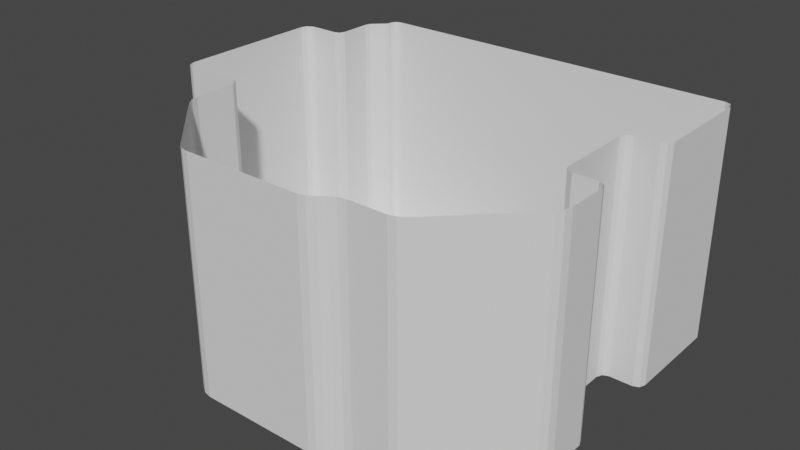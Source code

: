 # Source: minimap_shine.blend  (saved by Blender 2.82.7; exported with 4.5.12 LTS)
import bpy
from mathutils import Matrix  # noqa: F401  (used for matrix-valued properties, if any)

bpy.ops.wm.read_factory_settings(use_empty=True)
scene = bpy.context.scene
scene.name = 'Scene'

# ---- collections
col_collection = bpy.data.collections.new('Collection'); scene.collection.children.link(col_collection)

# ---- world
world_world = bpy.data.worlds.new('World'); scene.world = world_world
world_world.use_nodes = True; world_world.node_tree.nodes.clear()
_N = world_world.node_tree.nodes; _L = world_world.node_tree.links
n0 = _N.new('ShaderNodeOutputWorld'); n0.name = 'World Output'; n0.location = (300, 300)
n1 = _N.new('ShaderNodeBackground'); n1.name = 'Background'; n1.location = (10, 300)
n1.inputs[0].default_value = (0.05088, 0.05088, 0.05088, 1.0)
_L.new(n1.outputs[0], n0.inputs[0])
n0.is_active_output = True
world_world.color = (0.05088, 0.05088, 0.05088)
world_world.use_sun_shadow = False
world_world.sun_shadow_jitter_overblur = 0.0

# ---- meshes
me_plane = bpy.data.meshes.new('Plane')
me_plane.from_pydata([(1.796, 0.6004, 0.0), (1.721, 0.5259, 0.0), (1.743, 0.5786, 0.0), (2.082, 0.6748, 0.0), (2.008, 0.6004, 0.0), (2.06, 0.6222, 0.0), (-1.299, 1.669, 0.0), (2.008, 1.669, 0.0), (2.082, 1.595, 0.0), (2.06, 1.647, 0.0), (1.796, -0.2457, 0.0), (1.721, -0.1713, 0.0), (1.743, -0.2239, 0.0), (2.082, -0.3202, 0.0), (2.008, -0.2457, 0.0), (2.06, -0.2675, 0.0), (2.03, -0.8133, 0.0), (2.082, -0.6862, 0.0), (2.067, -0.7543, 0.0), (1.244, -1.528, 0.0), (1.371, -1.475, 0.0), (1.312, -1.513, 0.0), (0.7708, -1.578, 0.0), (0.9006, -1.528, 0.0), (0.8318, -1.543, 0.0), (0.5911, -1.672, 0.0), (0.7209, -1.623, 0.0), (0.6599, -1.658, 0.0), (-0.6202, -1.62, 0.0), (-0.4931, -1.672, 0.0), (-0.5612, -1.657, 0.0), (-1.263, -0.9026, 0.0), (-1.21, -1.03, 0.0), (-1.247, -0.9707, 0.0), (-1.337, -0.4491, 0.0), (-1.263, -0.5235, 0.0), (-1.285, -0.4709, 0.0), (-1.925, -0.3746, 0.0), (-1.851, -0.4491, 0.0), (-1.903, -0.4273, 0.0), (-1.842, 1.039, 0.0), (-1.925, 0.9555, 0.0), (-1.903, 1.008, 0.0), (-1.512, 1.104, 0.0), (-1.577, 1.039, 0.0), (-1.534, 1.053, 0.0), (-1.464, 1.476, 0.0), (-1.512, 1.395, 0.0), (-1.495, 1.443, 0.0), (-1.386, 1.55, 0.0), (-1.331, 1.663, 0.0), (-1.365, 1.627, 0.0), (-1.352, 1.648, 0.0), (-1.372, 1.603, 0.0), (-1.374, 1.574, 0.0), (1.796, 0.6004, 2.117), (1.721, 0.5259, 2.117), (1.743, 0.5786, 2.117), (2.082, 0.6748, 2.117), (2.008, 0.6004, 2.117), (2.06, 0.6222, 2.117), (-1.299, 1.669, 2.117), (2.008, 1.669, 2.117), (2.082, 1.595, 2.117), (2.06, 1.647, 2.117), (1.796, -0.2457, 2.117), (1.721, -0.1713, 2.117), (1.743, -0.2239, 2.117), (2.082, -0.3202, 2.117), (2.008, -0.2457, 2.117), (2.06, -0.2675, 2.117), (2.03, -0.8133, 2.117), (2.082, -0.6862, 2.117), (2.067, -0.7543, 2.117), (1.244, -1.528, 2.117), (1.371, -1.475, 2.117), (1.312, -1.513, 2.117), (0.7708, -1.578, 2.117), (0.9006, -1.528, 2.117), (0.8318, -1.543, 2.117), (0.5911, -1.672, 2.117), (0.7209, -1.623, 2.117), (0.6599, -1.658, 2.117), (-0.6202, -1.62, 2.117), (-0.4931, -1.672, 2.117), (-0.5612, -1.657, 2.117), (-1.263, -0.9026, 2.117), (-1.21, -1.03, 2.117), (-1.247, -0.9707, 2.117), (-1.337, -0.4491, 2.117), (-1.263, -0.5235, 2.117), (-1.285, -0.4709, 2.117), (-1.925, -0.3746, 2.117), (-1.851, -0.4491, 2.117), (-1.903, -0.4273, 2.117), (-1.842, 1.039, 2.117), (-1.925, 0.9555, 2.117), (-1.903, 1.008, 2.117), (-1.512, 1.104, 2.117), (-1.577, 1.039, 2.117), (-1.534, 1.053, 2.117), (-1.464, 1.476, 2.117), (-1.512, 1.395, 2.117), (-1.495, 1.443, 2.117), (-1.386, 1.55, 2.117), (-1.331, 1.663, 2.117), (-1.365, 1.627, 2.117), (-1.352, 1.648, 2.117), (-1.372, 1.603, 2.117), (-1.374, 1.574, 2.117)], [], [(8, 3, 58, 63), (27, 25, 80, 82), (3, 5, 60, 58), (25, 29, 84, 80), (5, 4, 59, 60), (29, 30, 85, 84), (4, 0, 55, 59), (30, 28, 83, 85), (0, 2, 57, 55), (28, 32, 87, 83), (2, 1, 56, 57), (32, 33, 88, 87), (51, 52, 107, 106), (33, 31, 86, 88), (52, 50, 105, 107), (31, 35, 90, 86), (50, 6, 61, 105), (35, 36, 91, 90), (49, 54, 109, 104), (36, 34, 89, 91), (1, 11, 66, 56), (54, 53, 108, 109), (34, 38, 93, 89), (11, 12, 67, 66), (53, 51, 106, 108), (38, 39, 94, 93), (12, 10, 65, 67), (39, 37, 92, 94), (10, 14, 69, 65), (37, 41, 96, 92), (14, 15, 70, 69), (41, 42, 97, 96), (15, 13, 68, 70), (42, 40, 95, 97), (13, 17, 72, 68), (40, 44, 99, 95), (17, 18, 73, 72), (44, 45, 100, 99), (18, 16, 71, 73), (45, 43, 98, 100), (16, 20, 75, 71), (43, 47, 102, 98), (20, 21, 76, 75), (47, 48, 103, 102), (21, 19, 74, 76), (48, 46, 101, 103), (19, 23, 78, 74), (46, 49, 104, 101), (23, 24, 79, 78), (6, 7, 62, 61), (24, 22, 77, 79), (7, 9, 64, 62), (22, 26, 81, 77), (9, 8, 63, 64), (26, 27, 82, 81)])
_uv = me_plane.uv_layers.new(name='UVMap')
_uv.uv.foreach_set('vector', [0.0, 0.0, 0.0, 0.0, 0.0, 0.0, 0.0, 0.0, 0.0, 0.0, 0.0, 0.0, 0.0, 0.0, 0.0, 0.0, 0.0, 0.0, 0.0, 0.0, 0.0, 0.0, 0.0, 0.0, 0.0, 0.0, 0.0, 0.0, 0.0, 0.0, 0.0, 0.0, 0.0, 0.0, 0.0, 0.0, 0.0, 0.0, 0.0, 0.0, 0.0, 0.0, 0.0, 0.0, 0.0, 0.0, 0.0, 0.0, 0.0, 0.0, 0.0, 0.0, 0.0, 0.0, 0.0, 0.0, 0.0, 0.0, 0.0, 0.0, 0.0, 0.0, 0.0, 0.0, 0.0, 0.0, 0.0, 0.0, 0.0, 0.0, 0.0, 0.0, 0.0, 0.0, 0.0, 0.0, 0.0, 0.0, 0.0, 0.0, 0.0, 0.0, 0.0, 0.0, 0.0, 0.0, 0.0, 0.0, 0.0, 0.0, 0.0, 0.0, 0.0, 0.0, 0.0, 0.0, 0.0, 0.0, 0.0, 0.0, 0.0, 0.0, 0.0, 0.0, 0.0, 0.0, 0.0, 0.0, 0.0, 0.0, 0.0, 0.0, 0.0, 0.0, 0.0, 0.0, 0.0, 0.0, 0.0, 0.0, 0.0, 0.0, 0.0, 0.0, 0.0, 0.0, 0.0, 0.0, 0.0, 0.0, 0.0, 0.0, 0.0, 0.0, 0.0, 0.0, 0.0, 0.0, 0.0, 0.0, 0.0, 0.0, 0.0, 0.0, 0.0, 0.0, 0.0, 0.0, 0.0, 0.0, 0.0, 0.0, 0.0, 0.0, 0.0, 0.0, 0.0, 0.0, 0.0, 0.0, 0.0, 0.0, 0.0, 0.0, 0.0, 0.0, 0.0, 0.0, 0.0, 0.0, 0.0, 0.0, 0.0, 0.0, 0.0, 0.0, 0.0, 0.0, 0.0, 0.0, 0.0, 0.0, 0.0, 0.0, 0.0, 0.0, 0.0, 0.0, 0.0, 0.0, 0.0, 0.0, 0.0, 0.0, 0.0, 0.0, 0.0, 0.0, 0.0, 0.0, 0.0, 0.0, 0.0, 0.0, 0.0, 0.0, 0.0, 0.0, 0.0, 0.0, 0.0, 0.0, 0.0, 0.0, 0.0, 0.0, 0.0, 0.0, 0.0, 0.0, 0.0, 0.0, 0.0, 0.0, 0.0, 0.0, 0.0, 0.0, 0.0, 0.0, 0.0, 0.0, 0.0, 0.0, 0.0, 0.0, 0.0, 0.0, 0.0, 0.0, 0.0, 0.0, 0.0, 0.0, 0.0, 0.0, 0.0, 0.0, 0.0, 0.0, 0.0, 0.0, 0.0, 0.0, 0.0, 0.0, 0.0, 0.0, 0.0, 0.0, 0.0, 0.0, 0.0, 0.0, 0.0, 0.0, 0.0, 0.0, 0.0, 0.0, 0.0, 0.0, 0.0, 0.0, 0.0, 0.0, 0.0, 0.0, 0.0, 0.0, 0.0, 0.0, 0.0, 0.0, 0.0, 0.0, 0.0, 0.0, 0.0, 0.0, 0.0, 0.0, 0.0, 0.0, 0.0, 0.0, 0.0, 0.0, 0.0, 0.0, 0.0, 0.0, 0.0, 0.0, 0.0, 0.0, 0.0, 0.0, 0.0, 0.0, 0.0, 0.0, 0.0, 0.0, 0.0, 0.0, 0.0, 0.0, 0.0, 0.0, 0.0, 0.0, 0.0, 0.0, 0.0, 0.0, 0.0, 0.0, 0.0, 0.0, 0.0, 0.0, 0.0, 0.0, 0.0, 0.0, 0.0, 0.0, 0.0, 0.0, 0.0, 0.0, 0.0, 0.0, 0.0, 0.0, 0.0, 0.0, 0.0, 0.0, 0.0, 0.0, 0.0, 0.0, 0.0, 0.0, 0.0, 0.0, 0.0, 0.0, 0.0, 0.0, 0.0, 0.0, 0.0, 0.0, 0.0, 0.0, 0.0, 0.0, 0.0, 0.0, 0.0, 0.0, 0.0, 0.0, 0.0, 0.0, 0.0, 0.0, 0.0, 0.0, 0.0, 0.0, 0.0, 0.0, 0.0, 0.0, 0.0, 0.0, 0.0, 0.0, 0.0, 0.0, 0.0, 0.0, 0.0, 0.0, 0.0, 0.0, 0.0, 0.0, 0.0, 0.0, 0.0, 0.0, 0.0, 0.0, 0.0, 0.0, 0.0, 0.0, 0.0, 0.0, 0.0, 0.0, 0.0, 0.0, 0.0, 0.0, 0.0, 0.0, 0.0, 0.0, 0.0, 0.0, 0.0, 0.0, 0.0, 0.0, 0.0, 0.0, 0.0, 0.0, 0.0, 0.0, 0.0, 0.0, 0.0, 0.0])
_ca = me_plane.color_attributes.new('Col', 'BYTE_COLOR', 'CORNER')
_ca.data.foreach_set('color', [1.0, 1.0, 1.0, 1.0, 1.0, 1.0, 1.0, 1.0, 0.0, 0.0, 0.0, 1.0, 0.0, 0.0, 0.0, 1.0, 1.0, 1.0, 1.0, 1.0, 1.0, 1.0, 1.0, 1.0, 0.0, 0.0, 0.0, 1.0, 0.0, 0.0, 0.0, 1.0, 1.0, 1.0, 1.0, 1.0, 1.0, 1.0, 1.0, 1.0, 0.0, 0.0, 0.0, 1.0, 0.0, 0.0, 0.0, 1.0, 1.0, 1.0, 1.0, 1.0, 1.0, 1.0, 1.0, 1.0, 0.0, 0.0, 0.0, 1.0, 0.0, 0.0, 0.0, 1.0, 1.0, 1.0, 1.0, 1.0, 1.0, 1.0, 1.0, 1.0, 0.0, 0.0, 0.0, 1.0, 0.0, 0.0, 0.0, 1.0, 1.0, 1.0, 1.0, 1.0, 1.0, 1.0, 1.0, 1.0, 0.0, 0.0, 0.0, 1.0, 0.0, 0.0, 0.0, 1.0, 1.0, 1.0, 1.0, 1.0, 1.0, 1.0, 1.0, 1.0, 0.0, 0.0, 0.0, 1.0, 0.0, 0.0, 0.0, 1.0, 1.0, 1.0, 1.0, 1.0, 1.0, 1.0, 1.0, 1.0, 0.0, 0.0, 0.0, 1.0, 0.0, 0.0, 0.0, 1.0, 1.0, 1.0, 1.0, 1.0, 1.0, 1.0, 1.0, 1.0, 0.0, 0.0, 0.0, 1.0, 0.0, 0.0, 0.0, 1.0, 1.0, 1.0, 1.0, 1.0, 1.0, 1.0, 1.0, 1.0, 0.0, 0.0, 0.0, 1.0, 0.0, 0.0, 0.0, 1.0, 1.0, 1.0, 1.0, 1.0, 1.0, 1.0, 1.0, 1.0, 0.0, 0.0, 0.0, 1.0, 0.0, 0.0, 0.0, 1.0, 1.0, 1.0, 1.0, 1.0, 1.0, 1.0, 1.0, 1.0, 0.0, 0.0, 0.0, 1.0, 0.0, 0.0, 0.0, 1.0, 1.0, 1.0, 1.0, 1.0, 1.0, 1.0, 1.0, 1.0, 0.0, 0.0, 0.0, 1.0, 0.0, 0.0, 0.0, 1.0, 1.0, 1.0, 1.0, 1.0, 1.0, 1.0, 1.0, 1.0, 0.0, 0.0, 0.0, 1.0, 0.0, 0.0, 0.0, 1.0, 1.0, 1.0, 1.0, 1.0, 1.0, 1.0, 1.0, 1.0, 0.0, 0.0, 0.0, 1.0, 0.0, 0.0, 0.0, 1.0, 1.0, 1.0, 1.0, 1.0, 1.0, 1.0, 1.0, 1.0, 0.0, 0.0, 0.0, 1.0, 0.0, 0.0, 0.0, 1.0, 1.0, 1.0, 1.0, 1.0, 1.0, 1.0, 1.0, 1.0, 0.0, 0.0, 0.0, 1.0, 0.0, 0.0, 0.0, 1.0, 1.0, 1.0, 1.0, 1.0, 1.0, 1.0, 1.0, 1.0, 0.0, 0.0, 0.0, 1.0, 0.0, 0.0, 0.0, 1.0, 1.0, 1.0, 1.0, 1.0, 1.0, 1.0, 1.0, 1.0, 0.0, 0.0, 0.0, 1.0, 0.0, 0.0, 0.0, 1.0, 1.0, 1.0, 1.0, 1.0, 1.0, 1.0, 1.0, 1.0, 0.0, 0.0, 0.0, 1.0, 0.0, 0.0, 0.0, 1.0, 1.0, 1.0, 1.0, 1.0, 1.0, 1.0, 1.0, 1.0, 0.0, 0.0, 0.0, 1.0, 0.0, 0.0, 0.0, 1.0, 1.0, 1.0, 1.0, 1.0, 1.0, 1.0, 1.0, 1.0, 0.0, 0.0, 0.0, 1.0, 0.0, 0.0, 0.0, 1.0, 1.0, 1.0, 1.0, 1.0, 1.0, 1.0, 1.0, 1.0, 0.0, 0.0, 0.0, 1.0, 0.0, 0.0, 0.0, 1.0, 1.0, 1.0, 1.0, 1.0, 1.0, 1.0, 1.0, 1.0, 0.001518, 0.001518, 0.001518, 1.0, 0.0, 0.0, 0.0, 1.0, 1.0, 1.0, 1.0, 1.0, 1.0, 1.0, 1.0, 1.0, 0.0, 0.0, 0.0, 1.0, 0.0, 0.0, 0.0, 1.0, 1.0, 1.0, 1.0, 1.0, 1.0, 1.0, 1.0, 1.0, 0.0, 0.0, 0.0, 1.0, 0.0, 0.0, 0.0, 1.0, 1.0, 1.0, 1.0, 1.0, 1.0, 1.0, 1.0, 1.0, 0.001518, 0.001518, 0.001518, 1.0, 0.001518, 0.001518, 0.001518, 1.0, 1.0, 1.0, 1.0, 1.0, 1.0, 1.0, 1.0, 1.0, 0.0009106, 0.0009106, 0.0009106, 1.0, 0.0, 0.0, 0.0, 1.0, 1.0, 1.0, 1.0, 1.0, 1.0, 1.0, 1.0, 1.0, 0.0, 0.0, 0.0, 1.0, 0.001518, 0.001518, 0.001518, 1.0, 1.0, 1.0, 1.0, 1.0, 1.0, 1.0, 1.0, 1.0, 0.0, 0.0, 0.0, 1.0, 0.0009106, 0.0009106, 0.0009106, 1.0, 1.0, 1.0, 1.0, 1.0, 1.0, 1.0, 1.0, 1.0, 0.0, 0.0, 0.0, 1.0, 0.0, 0.0, 0.0, 1.0, 1.0, 1.0, 1.0, 1.0, 1.0, 1.0, 1.0, 1.0, 0.0, 0.0, 0.0, 1.0, 0.0, 0.0, 0.0, 1.0, 1.0, 1.0, 1.0, 1.0, 1.0, 1.0, 1.0, 1.0, 0.0, 0.0, 0.0, 1.0, 0.0, 0.0, 0.0, 1.0, 1.0, 1.0, 1.0, 1.0, 1.0, 1.0, 1.0, 1.0, 0.0, 0.0, 0.0, 1.0, 0.0, 0.0, 0.0, 1.0, 1.0, 1.0, 1.0, 1.0, 1.0, 1.0, 1.0, 1.0, 0.0, 0.0, 0.0, 1.0, 0.0, 0.0, 0.0, 1.0, 1.0, 1.0, 1.0, 1.0, 1.0, 1.0, 1.0, 1.0, 0.0, 0.0, 0.0, 1.0, 0.0, 0.0, 0.0, 1.0, 1.0, 1.0, 1.0, 1.0, 1.0, 1.0, 1.0, 1.0, 0.0, 0.0, 0.0, 1.0, 0.0, 0.0, 0.0, 1.0, 1.0, 1.0, 1.0, 1.0, 1.0, 1.0, 1.0, 1.0, 0.0, 0.0, 0.0, 1.0, 0.0, 0.0, 0.0, 1.0, 1.0, 1.0, 1.0, 1.0, 1.0, 1.0, 1.0, 1.0, 0.0, 0.0, 0.0, 1.0, 0.0, 0.0, 0.0, 1.0, 1.0, 1.0, 1.0, 1.0, 1.0, 1.0, 1.0, 1.0, 0.0, 0.0, 0.0, 1.0, 0.0, 0.0, 0.0, 1.0, 1.0, 1.0, 1.0, 1.0, 1.0, 1.0, 1.0, 1.0, 0.0, 0.0, 0.0, 1.0, 0.0, 0.0, 0.0, 1.0, 1.0, 1.0, 1.0, 1.0, 1.0, 1.0, 1.0, 1.0, 0.0, 0.0, 0.0, 1.0, 0.0, 0.0, 0.0, 1.0, 1.0, 1.0, 1.0, 1.0, 1.0, 1.0, 1.0, 1.0, 0.0, 0.0, 0.0, 1.0, 0.0, 0.0, 0.0, 1.0, 1.0, 1.0, 1.0, 1.0, 1.0, 1.0, 1.0, 1.0, 0.0, 0.0, 0.0, 1.0, 0.0, 0.0, 0.0, 1.0, 1.0, 1.0, 1.0, 1.0, 1.0, 1.0, 1.0, 1.0, 0.0, 0.0, 0.0, 1.0, 0.0, 0.0, 0.0, 1.0, 1.0, 1.0, 1.0, 1.0, 1.0, 1.0, 1.0, 1.0, 0.0, 0.0, 0.0, 1.0, 0.0, 0.0, 0.0, 1.0, 1.0, 1.0, 1.0, 1.0, 1.0, 1.0, 1.0, 1.0, 0.0, 0.0, 0.0, 1.0, 0.0, 0.0, 0.0, 1.0, 1.0, 1.0, 1.0, 1.0, 1.0, 1.0, 1.0, 1.0, 0.0, 0.0, 0.0, 1.0, 0.0, 0.0, 0.0, 1.0, 1.0, 1.0, 1.0, 1.0, 1.0, 1.0, 1.0, 1.0, 0.0, 0.0, 0.0, 1.0, 0.0, 0.0, 0.0, 1.0, 1.0, 1.0, 1.0, 1.0, 1.0, 1.0, 1.0, 1.0, 0.0, 0.0, 0.0, 1.0, 0.0, 0.0, 0.0, 1.0, 1.0, 1.0, 1.0, 1.0, 1.0, 1.0, 1.0, 1.0, 0.0, 0.0, 0.0, 1.0, 0.0, 0.0, 0.0, 1.0, 1.0, 1.0, 1.0, 1.0, 1.0, 1.0, 1.0, 1.0, 0.0, 0.0, 0.0, 1.0, 0.0, 0.0, 0.0, 1.0, 1.0, 1.0, 1.0, 1.0, 1.0, 1.0, 1.0, 1.0, 0.0, 0.0, 0.0, 1.0, 0.0, 0.0, 0.0, 1.0, 1.0, 1.0, 1.0, 1.0, 1.0, 1.0, 1.0, 1.0, 0.0, 0.0, 0.0, 1.0, 0.0, 0.0, 0.0, 1.0, 1.0, 1.0, 1.0, 1.0, 1.0, 1.0, 1.0, 1.0, 0.0, 0.0, 0.0, 1.0, 0.0, 0.0, 0.0, 1.0])
me_plane.use_remesh_fix_poles = True
me_plane.use_remesh_preserve_attributes = False
me_plane.use_mirror_vertex_groups = False
me_plane.update()
me_plane_001 = bpy.data.meshes.new('Plane.001')
me_plane_001.from_pydata([(1.796, 0.6004, 0.0), (1.721, 0.5259, 0.0), (1.743, 0.5786, 0.0), (2.082, 0.6748, 0.0), (2.008, 0.6004, 0.0), (2.06, 0.6222, 0.0), (-1.299, 1.669, 0.0), (2.008, 1.669, 0.0), (2.082, 1.595, 0.0), (2.06, 1.647, 0.0), (1.796, -0.2457, 0.0), (1.721, -0.1713, 0.0), (1.743, -0.2239, 0.0), (2.082, -0.3202, 0.0), (2.008, -0.2457, 0.0), (2.06, -0.2675, 0.0), (2.03, -0.8133, 0.0), (2.082, -0.6862, 0.0), (2.067, -0.7543, 0.0), (1.244, -1.528, 0.0), (1.371, -1.475, 0.0), (1.312, -1.513, 0.0), (0.7708, -1.578, 0.0), (0.9006, -1.528, 0.0), (0.8318, -1.543, 0.0), (0.5911, -1.672, 0.0), (0.7209, -1.623, 0.0), (0.6599, -1.658, 0.0), (-0.6202, -1.62, 0.0), (-0.4931, -1.672, 0.0), (-0.5612, -1.657, 0.0), (-1.263, -0.9026, 0.0), (-1.21, -1.03, 0.0), (-1.247, -0.9707, 0.0), (-1.337, -0.4491, 0.0), (-1.263, -0.5235, 0.0), (-1.285, -0.4709, 0.0), (-1.925, -0.3746, 0.0), (-1.851, -0.4491, 0.0), (-1.903, -0.4273, 0.0), (-1.842, 1.039, 0.0), (-1.925, 0.9555, 0.0), (-1.903, 1.008, 0.0), (-1.512, 1.104, 0.0), (-1.577, 1.039, 0.0), (-1.534, 1.053, 0.0), (-1.464, 1.476, 0.0), (-1.512, 1.395, 0.0), (-1.495, 1.443, 0.0), (-1.386, 1.55, 0.0), (-1.331, 1.663, 0.0), (-1.365, 1.627, 0.0), (-1.352, 1.648, 0.0), (-1.372, 1.603, 0.0), (-1.374, 1.574, 0.0), (1.713, 0.5277, 0.0), (1.713, -0.1731, 0.0), (1.736, -0.2307, 0.0), (1.794, -0.2546, 0.0), (2.006, -0.2546, 0.0), (2.054, -0.2743, 0.0), (2.073, -0.3219, 0.0), (2.073, -0.6852, 0.0), (2.058, -0.7508, 0.0), (2.023, -0.8078, 0.0), (1.365, -1.468, 0.0), (1.308, -1.504, 0.0), (1.243, -1.519, 0.0), (0.8997, -1.519, 0.0), (0.8286, -1.534, 0.0), (0.7656, -1.57, 0.0), (0.7156, -1.615, 0.0), (0.6567, -1.649, 0.0), (0.5901, -1.663, 0.0), (-0.4921, -1.663, 0.0), (-0.5577, -1.649, 0.0), (-0.6146, -1.613, 0.0), (-1.203, -1.024, 0.0), (-1.239, -0.9672, 0.0), (-1.254, -0.9016, 0.0), (-1.254, -0.5217, 0.0), (-1.278, -0.4641, 0.0), (-1.335, -0.4402, 0.0), (-1.849, -0.4402, 0.0), (-1.897, -0.4205, 0.0), (-1.916, -0.3729, 0.0), (-1.916, 0.9538, 0.0), (-1.897, 1.002, 0.0), (-1.839, 1.03, 0.0), (-1.576, 1.03, 0.0), (-1.527, 1.046, 0.0), (-1.503, 1.103, 0.0), (-1.503, 1.394, 0.0), (-1.487, 1.438, 0.0), (-1.458, 1.47, 0.0), (-1.379, 1.545, 0.0), (-1.299, 1.66, 0.0), (2.006, 1.66, 0.0), (2.054, 1.64, 0.0), (2.073, 1.593, 0.0), (2.073, 0.6766, 0.0), (2.054, 0.629, 0.0), (2.006, 0.6092, 0.0), (1.794, 0.6092, 0.0), (1.736, 0.5854, 0.0), (-1.357, 1.623, 0.0), (-1.345, 1.642, 0.0), (-1.328, 1.655, 0.0), (-1.365, 1.572, 0.0), (-1.363, 1.602, 0.0)], [], [(55, 104, 103, 102, 101, 100, 99, 98, 97, 96, 107, 106, 105, 109, 108, 95, 94, 93, 92, 91, 90, 89, 88, 87, 86, 85, 84, 83, 82, 81, 80, 79, 78, 77, 76, 75, 74, 73, 72, 71, 70, 69, 68, 67, 66, 65, 64, 63, 62, 61, 60, 59, 58, 57, 56), (55, 56, 11, 1), (56, 57, 12, 11), (57, 58, 10, 12), (58, 59, 14, 10), (59, 60, 15, 14), (60, 61, 13, 15), (61, 62, 17, 13), (62, 63, 18, 17), (63, 64, 16, 18), (64, 65, 20, 16), (65, 66, 21, 20), (66, 67, 19, 21), (67, 68, 23, 19), (68, 69, 24, 23), (69, 70, 22, 24), (70, 71, 26, 22), (71, 72, 27, 26), (72, 73, 25, 27), (73, 74, 29, 25), (74, 75, 30, 29), (75, 76, 28, 30), (76, 77, 32, 28), (77, 78, 33, 32), (78, 79, 31, 33), (79, 80, 35, 31), (80, 81, 36, 35), (81, 82, 34, 36), (82, 83, 38, 34), (83, 84, 39, 38), (84, 85, 37, 39), (85, 86, 41, 37), (86, 87, 42, 41), (87, 88, 40, 42), (88, 89, 44, 40), (89, 90, 45, 44), (90, 91, 43, 45), (91, 92, 47, 43), (92, 93, 48, 47), (93, 94, 46, 48), (94, 95, 49, 46), (96, 97, 7, 6), (97, 98, 9, 7), (98, 99, 8, 9), (99, 100, 3, 8), (100, 101, 5, 3), (101, 102, 4, 5), (102, 103, 0, 4), (103, 104, 2, 0), (104, 55, 1, 2), (105, 106, 52, 51), (106, 107, 50, 52), (107, 96, 6, 50), (95, 108, 54, 49), (108, 109, 53, 54), (109, 105, 51, 53)])
_uv = me_plane_001.uv_layers.new(name='UVMap')
_uv.uv.foreach_set('vector', [0.5952, 0.5293, 0.5965, 0.5325, 0.5997, 0.5339, 0.6115, 0.5339, 0.6142, 0.535, 0.6153, 0.5376, 0.6153, 0.5886, 0.6142, 0.5912, 0.6115, 0.5923, 0.4278, 0.5923, 0.4262, 0.592, 0.4252, 0.5913, 0.4246, 0.5902, 0.4242, 0.589, 0.4241, 0.5874, 0.4234, 0.5859, 0.419, 0.5817, 0.4173, 0.5799, 0.4164, 0.5775, 0.4164, 0.5613, 0.4151, 0.5581, 0.4124, 0.5573, 0.3977, 0.5573, 0.3946, 0.5557, 0.3935, 0.553, 0.3935, 0.4793, 0.3946, 0.4766, 0.3972, 0.4755, 0.4258, 0.4755, 0.429, 0.4742, 0.4303, 0.471, 0.4303, 0.4499, 0.4311, 0.4462, 0.4331, 0.4431, 0.4658, 0.4103, 0.469, 0.4083, 0.4726, 0.4075, 0.5328, 0.4075, 0.5365, 0.4083, 0.5398, 0.4102, 0.5426, 0.4127, 0.5461, 0.4147, 0.55, 0.4155, 0.5691, 0.4155, 0.5727, 0.4164, 0.5759, 0.4184, 0.6125, 0.4551, 0.6144, 0.4583, 0.6153, 0.4619, 0.6153, 0.4821, 0.6142, 0.4847, 0.6115, 0.4858, 0.5997, 0.4858, 0.5965, 0.4872, 0.5952, 0.4904, 0.5952, 0.5293, 0.5952, 0.4904, 0.5957, 0.4905, 0.5957, 0.5292, 0.5952, 0.4904, 0.5965, 0.4872, 0.5969, 0.4875, 0.5957, 0.4905, 0.5965, 0.4872, 0.5997, 0.4858, 0.5998, 0.4863, 0.5969, 0.4875, 0.5997, 0.4858, 0.6115, 0.4858, 0.6116, 0.4863, 0.5998, 0.4863, 0.6115, 0.4858, 0.6142, 0.4847, 0.6146, 0.4851, 0.6116, 0.4863, 0.6142, 0.4847, 0.6153, 0.4821, 0.6158, 0.4822, 0.6146, 0.4851, 0.6153, 0.4821, 0.6153, 0.4619, 0.6158, 0.4619, 0.6158, 0.4822, 0.6153, 0.4619, 0.6144, 0.4583, 0.6149, 0.4581, 0.6158, 0.4619, 0.6144, 0.4583, 0.6125, 0.4551, 0.6128, 0.4548, 0.6149, 0.4581, 0.6125, 0.4551, 0.5759, 0.4184, 0.5762, 0.418, 0.6128, 0.4548, 0.5759, 0.4184, 0.5727, 0.4164, 0.5729, 0.4159, 0.5762, 0.418, 0.5727, 0.4164, 0.5691, 0.4155, 0.5691, 0.415, 0.5729, 0.4159, 0.5691, 0.4155, 0.55, 0.4155, 0.5501, 0.415, 0.5691, 0.415, 0.55, 0.4155, 0.5461, 0.4147, 0.5462, 0.4142, 0.5501, 0.415, 0.5461, 0.4147, 0.5426, 0.4127, 0.5429, 0.4123, 0.5462, 0.4142, 0.5426, 0.4127, 0.5398, 0.4102, 0.5401, 0.4098, 0.5429, 0.4123, 0.5398, 0.4102, 0.5365, 0.4083, 0.5367, 0.4078, 0.5401, 0.4098, 0.5365, 0.4083, 0.5328, 0.4075, 0.5329, 0.407, 0.5367, 0.4078, 0.5328, 0.4075, 0.4726, 0.4075, 0.4726, 0.407, 0.5329, 0.407, 0.4726, 0.4075, 0.469, 0.4083, 0.4688, 0.4079, 0.4726, 0.407, 0.469, 0.4083, 0.4658, 0.4103, 0.4655, 0.41, 0.4688, 0.4079, 0.4658, 0.4103, 0.4331, 0.4431, 0.4327, 0.4428, 0.4655, 0.41, 0.4331, 0.4431, 0.4311, 0.4462, 0.4306, 0.446, 0.4327, 0.4428, 0.4311, 0.4462, 0.4303, 0.4499, 0.4298, 0.4498, 0.4306, 0.446, 0.4303, 0.4499, 0.4303, 0.471, 0.4298, 0.4709, 0.4298, 0.4498, 0.4303, 0.471, 0.429, 0.4742, 0.4286, 0.4738, 0.4298, 0.4709, 0.429, 0.4742, 0.4258, 0.4755, 0.4257, 0.475, 0.4286, 0.4738, 0.4258, 0.4755, 0.3972, 0.4755, 0.3971, 0.475, 0.4257, 0.475, 0.3972, 0.4755, 0.3946, 0.4766, 0.3942, 0.4762, 0.3971, 0.475, 0.3946, 0.4766, 0.3935, 0.4793, 0.393, 0.4792, 0.3942, 0.4762, 0.3935, 0.4793, 0.3935, 0.553, 0.393, 0.5531, 0.393, 0.4792, 0.3935, 0.553, 0.3946, 0.5557, 0.3942, 0.5561, 0.393, 0.5531, 0.3946, 0.5557, 0.3977, 0.5573, 0.3976, 0.5578, 0.3942, 0.5561, 0.3977, 0.5573, 0.4124, 0.5573, 0.4123, 0.5578, 0.3976, 0.5578, 0.4124, 0.5573, 0.4151, 0.5581, 0.4147, 0.5585, 0.4123, 0.5578, 0.4151, 0.5581, 0.4164, 0.5613, 0.4159, 0.5614, 0.4147, 0.5585, 0.4164, 0.5613, 0.4164, 0.5775, 0.4159, 0.5776, 0.4159, 0.5614, 0.4164, 0.5775, 0.4173, 0.5799, 0.4169, 0.5802, 0.4159, 0.5776, 0.4173, 0.5799, 0.419, 0.5817, 0.4186, 0.5821, 0.4169, 0.5802, 0.419, 0.5817, 0.4234, 0.5859, 0.423, 0.5862, 0.4186, 0.5821, 0.4278, 0.5923, 0.6115, 0.5923, 0.6116, 0.5928, 0.4278, 0.5928, 0.6115, 0.5923, 0.6142, 0.5912, 0.6146, 0.5916, 0.6116, 0.5928, 0.6142, 0.5912, 0.6153, 0.5886, 0.6158, 0.5887, 0.6146, 0.5916, 0.6153, 0.5886, 0.6153, 0.5376, 0.6158, 0.5375, 0.6158, 0.5887, 0.6153, 0.5376, 0.6142, 0.535, 0.6146, 0.5346, 0.6158, 0.5375, 0.6142, 0.535, 0.6115, 0.5339, 0.6116, 0.5334, 0.6146, 0.5346, 0.6115, 0.5339, 0.5997, 0.5339, 0.5998, 0.5334, 0.6116, 0.5334, 0.5997, 0.5339, 0.5965, 0.5325, 0.5969, 0.5322, 0.5998, 0.5334, 0.5965, 0.5325, 0.5952, 0.5293, 0.5957, 0.5292, 0.5969, 0.5322, 0.4246, 0.5902, 0.4252, 0.5913, 0.4249, 0.5916, 0.4241, 0.5904, 0.4252, 0.5913, 0.4262, 0.592, 0.426, 0.5925, 0.4249, 0.5916, 0.4262, 0.592, 0.4278, 0.5923, 0.4278, 0.5928, 0.426, 0.5925, 0.4234, 0.5859, 0.4241, 0.5874, 0.4236, 0.5875, 0.423, 0.5862, 0.4241, 0.5874, 0.4242, 0.589, 0.4237, 0.5891, 0.4236, 0.5875, 0.4242, 0.589, 0.4246, 0.5902, 0.4241, 0.5904, 0.4237, 0.5891])
_ca = me_plane_001.color_attributes.new('Col', 'BYTE_COLOR', 'CORNER')
_ca.data.foreach_set('color', [1.0, 1.0, 1.0, 1.0, 1.0, 1.0, 1.0, 1.0, 1.0, 1.0, 1.0, 1.0, 1.0, 1.0, 1.0, 1.0, 1.0, 1.0, 1.0, 1.0, 1.0, 1.0, 1.0, 1.0, 1.0, 1.0, 1.0, 1.0, 1.0, 1.0, 1.0, 1.0, 1.0, 1.0, 1.0, 1.0, 1.0, 1.0, 1.0, 1.0, 1.0, 1.0, 1.0, 1.0, 1.0, 1.0, 1.0, 1.0, 1.0, 1.0, 1.0, 1.0, 1.0, 1.0, 1.0, 1.0, 1.0, 1.0, 1.0, 1.0, 1.0, 1.0, 1.0, 1.0, 1.0, 1.0, 1.0, 1.0, 1.0, 1.0, 1.0, 1.0, 1.0, 1.0, 1.0, 1.0, 1.0, 1.0, 1.0, 1.0, 1.0, 1.0, 1.0, 1.0, 1.0, 1.0, 1.0, 1.0, 1.0, 1.0, 1.0, 1.0, 1.0, 1.0, 1.0, 1.0, 1.0, 1.0, 1.0, 1.0, 1.0, 1.0, 1.0, 1.0, 1.0, 1.0, 1.0, 1.0, 1.0, 1.0, 1.0, 1.0, 1.0, 1.0, 1.0, 1.0, 1.0, 1.0, 1.0, 1.0, 1.0, 1.0, 1.0, 1.0, 1.0, 1.0, 1.0, 1.0, 1.0, 1.0, 1.0, 1.0, 1.0, 1.0, 1.0, 1.0, 1.0, 1.0, 1.0, 1.0, 1.0, 1.0, 1.0, 1.0, 1.0, 1.0, 1.0, 1.0, 1.0, 1.0, 1.0, 1.0, 1.0, 1.0, 1.0, 1.0, 1.0, 1.0, 1.0, 1.0, 1.0, 1.0, 1.0, 1.0, 1.0, 1.0, 1.0, 1.0, 1.0, 1.0, 1.0, 1.0, 1.0, 1.0, 1.0, 1.0, 1.0, 1.0, 1.0, 1.0, 1.0, 1.0, 1.0, 1.0, 1.0, 1.0, 1.0, 1.0, 1.0, 1.0, 1.0, 1.0, 1.0, 1.0, 1.0, 1.0, 1.0, 1.0, 1.0, 1.0, 1.0, 1.0, 1.0, 1.0, 1.0, 1.0, 1.0, 1.0, 1.0, 1.0, 1.0, 1.0, 1.0, 1.0, 1.0, 1.0, 1.0, 1.0, 1.0, 1.0, 1.0, 1.0, 1.0, 1.0, 1.0, 1.0, 1.0, 1.0, 1.0, 1.0, 1.0, 1.0, 1.0, 1.0, 1.0, 1.0, 1.0, 1.0, 1.0, 1.0, 1.0, 1.0, 1.0, 1.0, 1.0, 1.0, 1.0, 1.0, 1.0, 1.0, 1.0, 1.0, 1.0, 1.0, 1.0, 1.0, 1.0, 1.0, 1.0, 1.0, 1.0, 1.0, 1.0, 1.0, 1.0, 1.0, 1.0, 1.0, 1.0, 1.0, 1.0, 1.0, 1.0, 1.0, 1.0, 1.0, 1.0, 1.0, 1.0, 1.0, 1.0, 1.0, 1.0, 1.0, 1.0, 1.0, 1.0, 1.0, 1.0, 1.0, 1.0, 1.0, 1.0, 1.0, 1.0, 1.0, 1.0, 1.0, 1.0, 1.0, 1.0, 1.0, 1.0, 1.0, 1.0, 1.0, 1.0, 1.0, 1.0, 1.0, 1.0, 1.0, 1.0, 1.0, 1.0, 1.0, 1.0, 1.0, 1.0, 1.0, 1.0, 1.0, 1.0, 1.0, 1.0, 1.0, 1.0, 1.0, 1.0, 1.0, 1.0, 1.0, 1.0, 1.0, 1.0, 1.0, 1.0, 1.0, 1.0, 1.0, 1.0, 1.0, 1.0, 1.0, 1.0, 1.0, 1.0, 1.0, 1.0, 1.0, 1.0, 1.0, 1.0, 1.0, 1.0, 1.0, 1.0, 1.0, 1.0, 1.0, 1.0, 1.0, 1.0, 1.0, 1.0, 1.0, 1.0, 1.0, 1.0, 1.0, 1.0, 1.0, 1.0, 1.0, 1.0, 1.0, 1.0, 1.0, 1.0, 1.0, 1.0, 1.0, 1.0, 1.0, 1.0, 1.0, 1.0, 1.0, 1.0, 1.0, 1.0, 1.0, 1.0, 1.0, 1.0, 1.0, 1.0, 1.0, 1.0, 1.0, 1.0, 1.0, 1.0, 1.0, 1.0, 1.0, 1.0, 1.0, 1.0, 1.0, 1.0, 1.0, 1.0, 1.0, 1.0, 1.0, 1.0, 1.0, 1.0, 1.0, 1.0, 1.0, 1.0, 1.0, 1.0, 1.0, 1.0, 1.0, 1.0, 1.0, 1.0, 1.0, 1.0, 1.0, 1.0, 1.0, 1.0, 1.0, 1.0, 1.0, 1.0, 1.0, 1.0, 1.0, 1.0, 1.0, 1.0, 1.0, 1.0, 1.0, 1.0, 1.0, 1.0, 1.0, 1.0, 1.0, 1.0, 1.0, 1.0, 1.0, 1.0, 1.0, 1.0, 1.0, 1.0, 1.0, 1.0, 1.0, 1.0, 1.0, 1.0, 1.0, 1.0, 1.0, 1.0, 1.0, 1.0, 1.0, 1.0, 1.0, 1.0, 1.0, 1.0, 1.0, 1.0, 1.0, 1.0, 1.0, 1.0, 1.0, 1.0, 1.0, 1.0, 1.0, 1.0, 1.0, 1.0, 1.0, 1.0, 1.0, 1.0, 1.0, 1.0, 1.0, 1.0, 1.0, 1.0, 1.0, 1.0, 1.0, 1.0, 1.0, 1.0, 1.0, 1.0, 1.0, 1.0, 1.0, 1.0, 1.0, 1.0, 1.0, 1.0, 1.0, 1.0, 1.0, 1.0, 1.0, 1.0, 1.0, 1.0, 1.0, 1.0, 1.0, 1.0, 1.0, 1.0, 1.0, 1.0, 1.0, 1.0, 1.0, 1.0, 1.0, 1.0, 1.0, 1.0, 1.0, 1.0, 1.0, 1.0, 1.0, 1.0, 1.0, 1.0, 1.0, 1.0, 1.0, 1.0, 1.0, 1.0, 1.0, 1.0, 1.0, 1.0, 1.0, 1.0, 1.0, 1.0, 1.0, 1.0, 1.0, 1.0, 1.0, 1.0, 1.0, 1.0, 1.0, 1.0, 1.0, 1.0, 1.0, 1.0, 1.0, 1.0, 1.0, 1.0, 1.0, 1.0, 1.0, 1.0, 1.0, 1.0, 1.0, 1.0, 1.0, 1.0, 1.0, 1.0, 1.0, 1.0, 1.0, 1.0, 1.0, 1.0, 1.0, 1.0, 1.0, 1.0, 1.0, 1.0, 1.0, 1.0, 1.0, 1.0, 1.0, 1.0, 1.0, 1.0, 1.0, 1.0, 1.0, 1.0, 1.0, 1.0, 1.0, 1.0, 1.0, 1.0, 1.0, 1.0, 1.0, 1.0, 1.0, 1.0, 1.0, 1.0, 1.0, 1.0, 1.0, 1.0, 1.0, 1.0, 1.0, 1.0, 1.0, 1.0, 1.0, 1.0, 1.0, 1.0, 1.0, 1.0, 1.0, 1.0, 1.0, 1.0, 1.0, 1.0, 1.0, 1.0, 1.0, 1.0, 1.0, 1.0, 1.0, 1.0, 1.0, 1.0, 1.0, 1.0, 1.0, 1.0, 1.0, 1.0, 1.0, 1.0, 1.0, 1.0, 1.0, 1.0, 1.0, 1.0, 1.0, 1.0, 1.0, 1.0, 1.0, 1.0, 1.0, 1.0, 1.0, 1.0, 1.0, 1.0, 1.0, 1.0, 1.0, 1.0, 1.0, 1.0, 1.0, 1.0, 1.0, 1.0, 1.0, 1.0, 1.0, 1.0, 1.0, 1.0, 1.0, 1.0, 1.0, 1.0, 1.0, 1.0, 1.0, 1.0, 1.0, 1.0, 1.0, 1.0, 1.0, 1.0, 1.0, 1.0, 1.0, 1.0, 1.0, 1.0, 1.0, 1.0, 1.0, 1.0, 1.0, 1.0, 1.0, 1.0, 1.0, 1.0, 1.0, 1.0, 1.0, 1.0, 1.0, 1.0, 1.0, 1.0, 1.0, 1.0, 1.0, 1.0, 1.0, 1.0, 1.0, 1.0, 1.0, 1.0, 1.0, 1.0, 1.0, 1.0, 1.0, 1.0, 1.0, 1.0, 1.0, 1.0, 1.0, 1.0, 1.0, 1.0, 1.0, 1.0, 1.0, 1.0, 1.0, 1.0, 1.0, 1.0, 1.0, 1.0, 1.0, 1.0, 1.0, 1.0, 1.0, 1.0, 1.0, 1.0, 1.0, 1.0, 1.0, 1.0, 1.0, 1.0, 1.0, 1.0, 1.0, 1.0, 1.0, 1.0, 1.0, 1.0, 1.0, 1.0, 1.0, 1.0, 1.0, 1.0, 1.0, 1.0, 1.0, 1.0, 1.0, 1.0, 1.0, 1.0, 1.0, 1.0, 1.0, 1.0, 1.0, 1.0, 1.0, 1.0, 1.0, 1.0, 1.0, 1.0, 1.0, 1.0, 1.0, 1.0, 1.0, 1.0, 1.0, 1.0, 1.0, 1.0, 1.0, 1.0, 1.0, 1.0, 1.0, 1.0, 1.0, 1.0, 1.0, 1.0, 1.0, 1.0, 1.0, 1.0, 1.0, 1.0, 1.0, 1.0, 1.0, 1.0, 1.0, 1.0, 1.0, 1.0, 1.0, 1.0, 1.0, 1.0, 1.0, 1.0, 1.0, 1.0, 1.0, 1.0, 1.0, 1.0, 1.0, 1.0, 1.0, 1.0, 1.0, 1.0, 1.0, 1.0, 1.0, 1.0, 1.0, 1.0, 1.0, 1.0, 1.0, 1.0, 1.0, 1.0, 1.0, 1.0, 1.0, 1.0, 1.0, 1.0, 1.0, 1.0, 1.0, 1.0, 1.0, 1.0, 1.0, 1.0, 1.0, 1.0, 1.0, 1.0, 1.0, 1.0, 1.0, 1.0, 1.0, 1.0, 1.0, 1.0, 1.0, 1.0, 1.0, 1.0, 1.0, 1.0, 1.0, 1.0, 1.0, 1.0, 1.0, 1.0, 1.0, 1.0, 1.0, 1.0, 1.0, 1.0, 1.0, 1.0, 1.0, 1.0, 1.0, 1.0, 1.0, 1.0, 1.0, 1.0, 1.0, 1.0, 1.0, 1.0, 1.0, 1.0, 1.0, 1.0, 1.0, 1.0, 1.0, 1.0, 1.0, 1.0, 1.0, 1.0, 1.0, 1.0, 1.0, 1.0, 1.0, 1.0, 1.0, 1.0, 1.0, 1.0, 1.0, 1.0, 1.0, 1.0, 1.0, 1.0, 1.0, 1.0, 1.0, 1.0, 1.0, 1.0, 1.0, 1.0, 1.0, 1.0, 1.0, 1.0, 1.0, 1.0, 1.0, 1.0, 1.0, 1.0, 1.0, 1.0, 1.0, 1.0, 1.0, 1.0, 1.0, 1.0, 1.0, 1.0, 1.0, 1.0, 1.0, 1.0, 1.0, 1.0, 1.0, 1.0, 1.0, 1.0, 1.0, 1.0, 1.0, 1.0, 1.0, 1.0, 1.0, 1.0, 1.0, 1.0, 1.0, 1.0, 1.0, 1.0, 1.0, 1.0, 1.0, 1.0, 1.0, 1.0, 1.0, 1.0, 1.0, 1.0, 1.0, 1.0, 1.0, 1.0, 1.0, 1.0, 1.0, 1.0, 1.0, 1.0, 1.0, 1.0, 1.0, 1.0, 1.0, 1.0, 1.0, 1.0, 1.0, 1.0, 1.0, 1.0, 1.0, 1.0, 1.0, 1.0, 1.0, 1.0, 1.0, 1.0, 1.0, 1.0, 1.0, 1.0, 1.0, 1.0, 1.0, 1.0, 1.0, 1.0, 1.0, 1.0, 1.0, 1.0, 1.0, 1.0, 1.0, 1.0, 1.0, 1.0, 1.0, 1.0, 1.0, 1.0, 1.0, 1.0, 1.0])
me_plane_001.use_remesh_fix_poles = True
me_plane_001.use_remesh_preserve_attributes = False
me_plane_001.use_mirror_vertex_groups = False
me_plane_001.update()

# ---- objects
ob_empty = bpy.data.objects.new('Empty', None)
ob_plane = bpy.data.objects.new('Plane', me_plane)
ob_plane_001 = bpy.data.objects.new('Plane.001', me_plane_001)

# ---- transforms, parenting, visibility, modifiers, constraints
ob_empty.location = (0.0, 0.0, 0.0)
ob_empty.empty_display_type = 'IMAGE'
ob_empty.empty_display_size = 5.0
ob_empty.use_empty_image_alpha = True
ob_empty.color = (1.0, 1.0, 1.0, 0.2557)
ob_empty.lineart.crease_threshold = 0.0
ob_plane.location = (0.0, 0.0, 0.0)
ob_plane.lineart.crease_threshold = 0.0
ob_plane_001.location = (0.0, 0.0, 0.0)
ob_plane_001.lineart.crease_threshold = 0.0

# ---- collection membership
col_collection.objects.link(ob_empty)
col_collection.objects.link(ob_plane)
col_collection.objects.link(ob_plane_001)

# ---- scene / render settings (as saved in the file)
scene.frame_start = 1; scene.frame_end = 250; scene.frame_set(1)
scene.render.engine = 'BLENDER_EEVEE_NEXT'
scene.cycles.use_denoising = False
scene.cycles.samples = 128
scene.cycles.sampling_pattern = 'TABULATED_SOBOL'
scene.cycles.use_adaptive_sampling = False
scene.cycles.use_light_tree = False
scene.view_settings.view_transform = 'Filmic'
bpy.context.view_layer.update()

# ---- added for rendering (the .blend has no active camera and no usable light): camera, sun
cam_auto = bpy.data.cameras.new('AutoCamera')
cam_auto.lens = 50.0
cam_auto.sensor_width = 36.0
cam_auto.clip_end = 1000.0
ob_auto_camera = bpy.data.objects.new('AutoCamera', cam_auto)
scene.collection.objects.link(ob_auto_camera)
ob_auto_camera.location = (5.28827, -6.25339, 5.22642)
ob_auto_camera.rotation_euler = (1.09748, -7.21219e-08, 0.694738)
scene.camera = ob_auto_camera
light_auto_sun = bpy.data.lights.new('AutoSun', 'SUN')
light_auto_sun.energy = 3.0
light_auto_sun.angle = 0.0523599
ob_auto_sun = bpy.data.objects.new('AutoSun', light_auto_sun)
scene.collection.objects.link(ob_auto_sun)
ob_auto_sun.rotation_euler = (0.872665, 0.174533, 0.523599)
bpy.context.view_layer.update()
